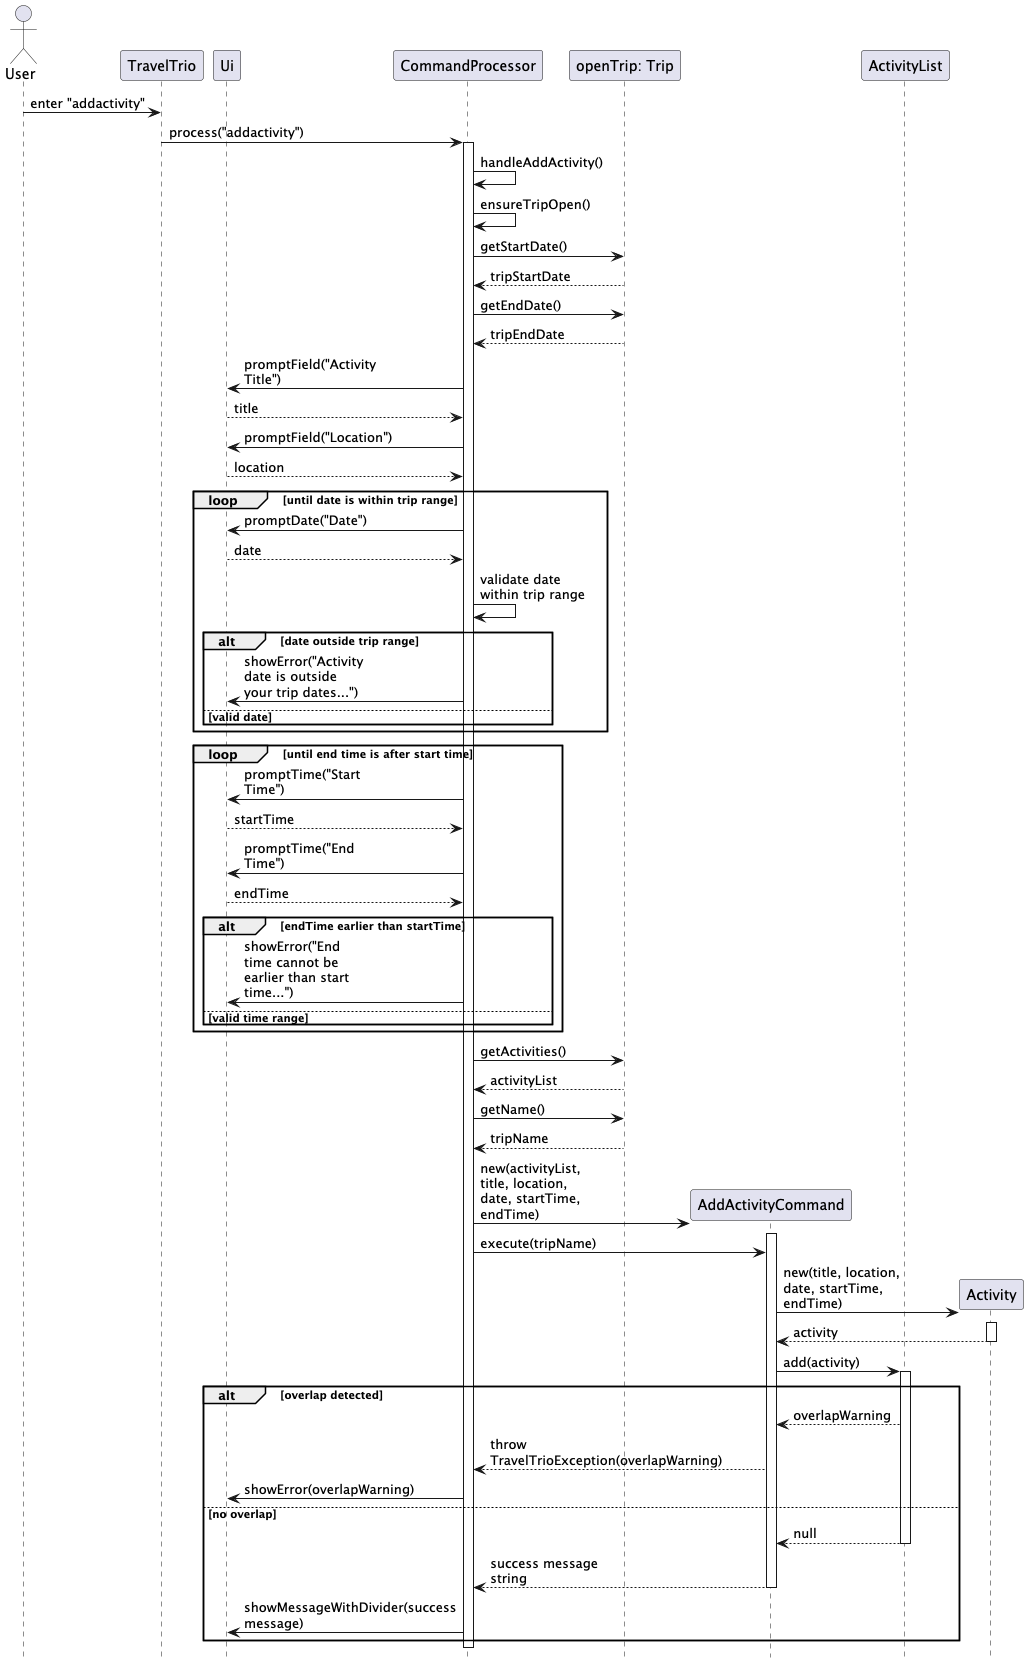

The diagram above was rendered by PlantUML. Its source (embedded in the PNG):
@startuml
hide footbox
skinparam responseMessageBelowArrow true
skinparam maxMessageSize 120

actor User
participant TravelTrio
participant Ui
participant CommandProcessor
participant "openTrip: Trip" as Trip
participant AddActivityCommand
participant ActivityList
participant Activity



User -> TravelTrio : enter "addactivity"
TravelTrio -> CommandProcessor ++ : process("addactivity")



CommandProcessor -> CommandProcessor : handleAddActivity()
CommandProcessor -> CommandProcessor : ensureTripOpen()

CommandProcessor -> Trip : getStartDate()
Trip --> CommandProcessor : tripStartDate
CommandProcessor -> Trip : getEndDate()
Trip --> CommandProcessor : tripEndDate

CommandProcessor -> Ui : promptField("Activity Title")
Ui --> CommandProcessor : title

CommandProcessor -> Ui : promptField("Location")
Ui --> CommandProcessor : location

loop until date is within trip range
    CommandProcessor -> Ui : promptDate("Date")
    Ui --> CommandProcessor : date
    CommandProcessor -> CommandProcessor : validate date within trip range
    alt date outside trip range
        CommandProcessor -> Ui : showError("Activity date is outside your trip dates...")
    else valid date
    end
end

loop until end time is after start time
    CommandProcessor -> Ui : promptTime("Start Time")
    Ui --> CommandProcessor : startTime
    CommandProcessor -> Ui : promptTime("End Time")
    Ui --> CommandProcessor : endTime
    alt endTime earlier than startTime
        CommandProcessor -> Ui : showError("End time cannot be earlier than start time...")
    else valid time range
    end
end

CommandProcessor -> Trip : getActivities()
Trip --> CommandProcessor : activityList
CommandProcessor -> Trip : getName()
Trip --> CommandProcessor : tripName

create AddActivityCommand
CommandProcessor -> AddActivityCommand : new(activityList, title, location, date, startTime, endTime)
activate AddActivityCommand

CommandProcessor -> AddActivityCommand : execute(tripName)

create Activity
AddActivityCommand -> Activity : new(title, location, date, startTime, endTime)
activate Activity
Activity --> AddActivityCommand : activity
deactivate Activity


AddActivityCommand -> ActivityList : add(activity)
activate ActivityList

alt overlap detected
    ActivityList --> AddActivityCommand : overlapWarning
    AddActivityCommand --> CommandProcessor : throw TravelTrioException(overlapWarning)

    CommandProcessor -> Ui : showError(overlapWarning)
else no overlap
    ActivityList --> AddActivityCommand : null
    deactivate ActivityList
    AddActivityCommand --> CommandProcessor : success message string
    deactivate AddActivityCommand
    CommandProcessor -> Ui : showMessageWithDivider(success message)
end

deactivate CommandProcessor
@enduml